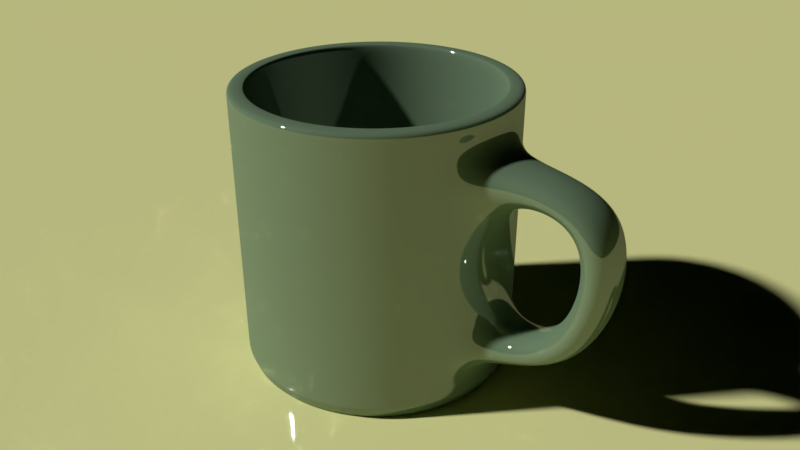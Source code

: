 # Source: glass.blend  (saved by Blender 2.91.10; exported with 4.5.12 LTS)
import bpy
from mathutils import Matrix  # noqa: F401  (used for matrix-valued properties, if any)

bpy.ops.wm.read_factory_settings(use_empty=True)
scene = bpy.context.scene
scene.name = 'Scene'

# ---- collections
col_collection_1 = bpy.data.collections.new('Collection 1'); scene.collection.children.link(col_collection_1)

# ---- materials (node trees are filled in below, after node groups)
mat_material_003 = bpy.data.materials.new('Material.003')
mat_material_003.alpha_threshold = 0.0
mat_material_003.roughness = 0.5
mat_material_002 = bpy.data.materials.new('Material.002')
mat_material_002.alpha_threshold = 0.0
mat_material_002.roughness = 0.5

# ---- material node trees
mat_material_003.use_nodes = True; mat_material_003.node_tree.nodes.clear()
_N = mat_material_003.node_tree.nodes; _L = mat_material_003.node_tree.links
n0 = _N.new('ShaderNodeOutputMaterial'); n0.name = 'Material Output'; n0.location = (469, 300)
n1 = _N.new('ShaderNodeMixShader'); n1.name = 'Mix Shader'; n1.location = (249, 325)
n1.inputs[0].default_value = 0.02727
n2 = _N.new('ShaderNodeBsdfDiffuse'); n2.name = 'Diffuse BSDF'; n2.location = (-10, 382)
n2.inputs[0].default_value = (0.7952, 0.8, 0.3521, 1.0)
n3 = _N.new('ShaderNodeBsdfAnisotropic'); n3.name = 'Glossy BSDF'; n3.location = (-13, 254)
n3.distribution = 'GGX'
n3.inputs[1].default_value = 0.0
_L.new(n2.outputs[0], n1.inputs[1])
_L.new(n1.outputs[0], n0.inputs[0])
_L.new(n3.outputs[0], n1.inputs[2])
n0.is_active_output = True
mat_material_002.use_nodes = True; mat_material_002.node_tree.nodes.clear()
_N = mat_material_002.node_tree.nodes; _L = mat_material_002.node_tree.links
n0 = _N.new('ShaderNodeOutputMaterial'); n0.name = 'Material Output'; n0.location = (460, 300)
n1 = _N.new('ShaderNodeMixShader'); n1.name = 'Mix Shader'; n1.location = (253, 312)
n1.inputs[0].default_value = 0.15
n2 = _N.new('ShaderNodeBsdfDiffuse'); n2.name = 'Diffuse BSDF'; n2.location = (-14, 381)
n2.inputs[0].default_value = (0.1534, 0.2306, 0.1393, 1.0)
n3 = _N.new('ShaderNodeBsdfAnisotropic'); n3.name = 'Glossy BSDF'; n3.location = (-18, 253)
n3.distribution = 'GGX'
n3.inputs[1].default_value = 0.0
_L.new(n2.outputs[0], n1.inputs[1])
_L.new(n1.outputs[0], n0.inputs[0])
_L.new(n3.outputs[0], n1.inputs[2])
n0.is_active_output = True

# ---- world
world_world = bpy.data.worlds.new('World'); scene.world = world_world
world_world.color = (0.0, 0.0, 0.0)
world_world.use_sun_shadow = False
world_world.sun_shadow_jitter_overblur = 0.0
world_world.cycles.sampling_method = 'MANUAL'

# ---- cameras
cam_camera = bpy.data.cameras.new('Camera')
cam_camera.clip_end = 100.0
cam_camera.lens = 35.0
cam_camera.sensor_width = 32.0
cam_camera.sensor_height = 18.0
cam_camera.ortho_scale = 7.314
cam_camera.dof.focus_distance = 0.0

# ---- meshes
me_plane = bpy.data.meshes.new('Plane')
me_plane.from_pydata([(-1.0, -1.0, 0.0), (1.0, -1.0, 0.0), (-1.0, 1.0, 0.0), (1.0, 1.0, 0.0)], [], [(0, 1, 3, 2)])
me_plane.materials.append(mat_material_003)
me_plane.use_remesh_preserve_volume = False
me_plane.use_remesh_preserve_attributes = False
me_plane.use_mirror_vertex_groups = False
me_plane.update()
me_circle = bpy.data.meshes.new('Circle')
me_circle.from_pydata([(-0.1868, -0.9387, 0.0), (-0.1936, -0.9728, 0.08746), (-0.1673, -0.8407, 0.1678), (-0.1616, -0.8118, 0.09134), (0.1866, -0.9388, 0.0), (0.1934, -0.9728, 0.08746), (0.1671, -0.8407, 0.1678), (0.1614, -0.8119, 0.09134), (0.5317, -0.7959, 0.0), (0.5509, -0.8247, 0.08746), (0.4761, -0.7127, 0.1678), (0.4598, -0.6883, 0.09134), (0.7958, -0.5318, 0.0), (0.8246, -0.5511, 0.08746), (0.7126, -0.4763, 0.1678), (0.6882, -0.46, 0.09134), (0.9387, -0.1868, 0.0), (0.9728, -0.1936, 0.08746), (0.8407, -0.1673, 0.1678), (0.8118, -0.1616, 0.09134), (0.9388, 0.1866, 0.0), (0.9728, 0.1934, 0.08746), (0.8407, 0.1671, 0.1678), (0.8119, 0.1614, 0.09134), (0.7959, 0.5317, 0.0), (0.8247, 0.5509, 0.08746), (0.7127, 0.4761, 0.1678), (0.6883, 0.4598, 0.09134), (0.5318, 0.7958, 0.0), (0.5511, 0.8246, 0.08746), (0.4763, 0.7126, 0.1678), (0.46, 0.6882, 0.09134), (0.1868, 0.9387, 0.0), (0.1936, 0.9728, 0.08746), (0.1673, 0.8407, 0.1678), (0.1616, 0.8118, 0.09134), (-0.1866, 0.9388, 0.0), (-0.1934, 0.9728, 0.08746), (-0.1671, 0.8407, 0.1678), (-0.1614, 0.8119, 0.09134), (-0.5317, 0.7959, 0.0), (-0.5509, 0.8247, 0.08746), (-0.4761, 0.7127, 0.1678), (-0.4598, 0.6883, 0.09134), (-0.7958, 0.5318, 0.0), (-0.8246, 0.5511, 0.08746), (-0.7126, 0.4763, 0.1678), (-0.6882, 0.46, 0.09134), (-0.9387, 0.1868, 0.0), (-0.9728, 0.1936, 0.08746), (-0.8407, 0.1673, 0.1678), (-0.8118, 0.1616, 0.09134), (-0.9388, -0.1866, 0.0), (-0.9728, -0.1934, 0.08746), (-0.8407, -0.1671, 0.1678), (-0.8119, -0.1614, 0.09134), (-0.7959, -0.5317, 0.0), (-0.8247, -0.5509, 0.08746), (-0.7127, -0.4761, 0.1678), (-0.6883, -0.4598, 0.09134), (-0.5318, -0.7958, 0.0), (-0.5511, -0.8246, 0.08746), (-0.4763, -0.7126, 0.1678), (-0.46, -0.6882, 0.09134), (-0.1896, -0.9524, 2.005), (-0.1936, -0.9728, 1.984), (-0.1673, -0.8407, 1.984), (-0.1714, -0.861, 2.005), (0.1934, -0.9728, 1.984), (0.1893, -0.9524, 2.005), (0.1712, -0.8611, 2.005), (0.1671, -0.8407, 1.984), (0.5509, -0.8247, 1.984), (0.5394, -0.8075, 2.005), (0.4877, -0.73, 2.005), (0.4761, -0.7127, 1.984), (0.8246, -0.5511, 1.984), (0.8074, -0.5396, 2.005), (0.7299, -0.4878, 2.005), (0.7126, -0.4763, 1.984), (0.9728, -0.1936, 1.984), (0.9524, -0.1896, 2.005), (0.861, -0.1714, 2.005), (0.8407, -0.1673, 1.984), (0.9728, 0.1934, 1.984), (0.9524, 0.1893, 2.005), (0.8611, 0.1712, 2.005), (0.8407, 0.1671, 1.984), (0.8247, 0.5509, 1.984), (0.8075, 0.5394, 2.005), (0.73, 0.4877, 2.005), (0.7127, 0.4761, 1.984), (0.5511, 0.8246, 1.984), (0.5396, 0.8074, 2.005), (0.4878, 0.7299, 2.005), (0.4763, 0.7126, 1.984), (0.1936, 0.9728, 1.984), (0.1896, 0.9524, 2.005), (0.1714, 0.861, 2.005), (0.1673, 0.8407, 1.984), (-0.1934, 0.9728, 1.984), (-0.1893, 0.9524, 2.005), (-0.1712, 0.8611, 2.005), (-0.1671, 0.8407, 1.984), (-0.5509, 0.8247, 1.984), (-0.5394, 0.8075, 2.005), (-0.4877, 0.73, 2.005), (-0.4761, 0.7127, 1.984), (-0.8246, 0.5511, 1.984), (-0.8074, 0.5396, 2.005), (-0.7299, 0.4878, 2.005), (-0.7126, 0.4763, 1.984), (-0.9728, 0.1936, 1.984), (-0.9524, 0.1896, 2.005), (-0.861, 0.1714, 2.005), (-0.8407, 0.1673, 1.984), (-0.9728, -0.1934, 1.984), (-0.9524, -0.1893, 2.005), (-0.8611, -0.1712, 2.005), (-0.8407, -0.1671, 1.984), (-0.8247, -0.5509, 1.984), (-0.8075, -0.5394, 2.005), (-0.73, -0.4877, 2.005), (-0.7127, -0.4761, 1.984), (-0.5511, -0.8246, 1.984), (-0.5396, -0.8074, 2.005), (-0.4878, -0.7299, 2.005), (-0.4763, -0.7126, 1.984), (-0.1936, -0.9728, 1.96), (-0.5511, -0.8246, 1.96), (0.1934, -0.9728, 1.96), (0.5509, -0.8247, 1.96), (0.8246, -0.5511, 1.96), (0.9728, -0.1936, 1.96), (0.9728, 0.1934, 1.96), (0.8247, 0.5509, 1.96), (0.5511, 0.8246, 1.96), (0.1936, 0.9728, 1.96), (-0.1934, 0.9728, 1.96), (-0.5509, 0.8247, 1.96), (-0.8246, 0.5511, 1.96), (-0.9728, 0.1936, 1.96), (-0.9728, -0.1934, 1.96), (-0.8247, -0.5509, 1.96), (-0.5511, -0.8246, 0.1095), (-0.1936, -0.9728, 0.1095), (0.1934, -0.9728, 0.1095), (0.5509, -0.8247, 0.1095), (0.8246, -0.5511, 0.1095), (0.9728, -0.1936, 0.1095), (0.9728, 0.1934, 0.1095), (0.8247, 0.5509, 0.1095), (0.5511, 0.8246, 0.1095), (0.1936, 0.9728, 0.1095), (-0.1934, 0.9728, 0.1095), (-0.5509, 0.8247, 0.1095), (-0.8246, 0.5511, 0.1095), (-0.9728, 0.1936, 0.1095), (-0.9728, -0.1934, 0.1095), (-0.8247, -0.5509, 0.1095), (-0.1917, -0.9634, 0.06339), (0.1915, -0.9634, 0.06339), (0.5456, -0.8168, 0.06339), (0.8167, -0.5458, 0.06339), (0.9634, -0.1917, 0.06339), (0.9634, 0.1915, 0.06339), (0.8168, 0.5456, 0.06339), (0.5458, 0.8167, 0.06339), (0.1917, 0.9634, 0.06339), (-0.1915, 0.9634, 0.06339), (-0.5456, 0.8168, 0.06339), (-0.8167, 0.5458, 0.06339), (-0.9634, 0.1917, 0.06339), (-0.9634, -0.1915, 0.06339), (-0.8168, -0.5456, 0.06339), (-0.5458, -0.8167, 0.06339), (-0.1876, -0.9426, 0.01002), (0.1874, -0.9427, 0.01002), (0.5339, -0.7992, 0.01002), (0.7991, -0.5341, 0.01002), (0.9426, -0.1876, 0.01002), (0.9427, 0.1874, 0.01002), (0.7992, 0.5339, 0.01002), (0.5341, 0.7991, 0.01002), (0.1876, 0.9426, 0.01002), (-0.1874, 0.9427, 0.01002), (-0.5339, 0.7992, 0.01002), (-0.7991, 0.5341, 0.01002), (-0.9426, 0.1876, 0.01002), (-0.9427, -0.1874, 0.01002), (-0.7992, -0.5339, 0.01002), (-0.5341, -0.7991, 0.01002), (-3.783e-08, 5.682e-09, 0.0), (-3.228e-08, 4.578e-09, 0.09134), (-0.1936, -0.9728, 0.357), (-0.1936, -0.9728, 1.712), (0.1934, -0.9728, 0.357), (0.1934, -0.9728, 1.712), (0.5509, -0.8247, 0.357), (0.5509, -0.8247, 1.712), (0.8246, -0.5511, 0.357), (0.8246, -0.5511, 1.712), (0.9728, -0.1936, 0.357), (0.9728, -0.1936, 1.712), (0.9728, 0.1934, 0.357), (0.9728, 0.1934, 1.712), (0.8247, 0.5509, 0.357), (0.8247, 0.5509, 1.712), (0.5511, 0.8246, 0.357), (0.5511, 0.8246, 1.712), (0.1936, 0.9728, 0.357), (0.1936, 0.9728, 1.712), (-0.1934, 0.9728, 0.357), (-0.1934, 0.9728, 1.712), (-0.5509, 0.8247, 0.357), (-0.5509, 0.8247, 1.712), (-0.8246, 0.5511, 0.357), (-0.8246, 0.5511, 1.712), (-0.9728, 0.1936, 0.357), (-0.9728, 0.1936, 1.712), (-0.9728, -0.1934, 0.357), (-0.9728, -0.1934, 1.712), (-0.8247, -0.5509, 0.357), (-0.8247, -0.5509, 1.712), (-0.5511, -0.8246, 1.712), (-0.5511, -0.8246, 0.357), (-0.1936, -0.9728, 0.5364), (-0.1936, -0.9728, 1.533), (0.1934, -0.9728, 0.5364), (0.1934, -0.9728, 1.533), (0.5509, -0.8247, 0.5364), (0.5509, -0.8247, 1.533), (0.8246, -0.5511, 0.5364), (0.8246, -0.5511, 1.533), (0.9728, -0.1936, 0.5364), (0.9728, -0.1936, 1.533), (0.9728, 0.1934, 0.5364), (0.9728, 0.1934, 1.533), (0.8247, 0.5509, 0.5364), (0.8247, 0.5509, 1.533), (0.5511, 0.8246, 0.5364), (0.5511, 0.8246, 1.533), (0.1936, 0.9728, 0.5364), (0.1936, 0.9728, 1.533), (-0.1934, 0.9728, 0.5364), (-0.1934, 0.9728, 1.533), (-0.5509, 0.8247, 0.5364), (-0.5509, 0.8247, 1.533), (-0.8246, 0.5511, 0.5364), (-0.8246, 0.5511, 1.533), (-0.9728, 0.1936, 0.5364), (-0.9728, 0.1936, 1.533), (-0.9728, -0.1934, 0.5364), (-0.9728, -0.1934, 1.533), (-0.8247, -0.5509, 0.5364), (-0.8247, -0.5509, 1.533), (-0.5511, -0.8246, 1.533), (-0.5511, -0.8246, 0.5364), (1.803, -0.1936, 0.4706), (1.976, -0.1936, 1.742), (1.803, 0.1934, 0.4706), (1.976, 0.1934, 1.742), (1.569, -0.1936, 0.65), (1.741, -0.1936, 1.563), (1.569, 0.1934, 0.65), (1.742, 0.1934, 1.563)], [], [(64, 67, 126, 125), (75, 10, 6, 71), (79, 14, 10, 75), (83, 18, 14, 79), (87, 22, 18, 83), (91, 26, 22, 87), (95, 30, 26, 91), (99, 34, 30, 95), (103, 38, 34, 99), (107, 42, 38, 103), (111, 46, 42, 107), (115, 50, 46, 111), (119, 54, 50, 115), (123, 58, 54, 119), (127, 62, 58, 123), (130, 68, 65, 128), (161, 5, 1, 160), (162, 9, 5, 161), (163, 13, 9, 162), (164, 17, 13, 163), (165, 21, 17, 164), (166, 25, 21, 165), (167, 29, 25, 166), (168, 33, 29, 167), (169, 37, 33, 168), (170, 41, 37, 169), (171, 45, 41, 170), (172, 49, 45, 171), (173, 53, 49, 172), (174, 57, 53, 173), (175, 61, 57, 174), (160, 1, 61, 175), (66, 2, 62, 127), (131, 72, 68, 130), (132, 76, 72, 131), (133, 80, 76, 132), (134, 84, 80, 133), (135, 88, 84, 134), (136, 92, 88, 135), (137, 96, 92, 136), (138, 100, 96, 137), (139, 104, 100, 138), (140, 108, 104, 139), (141, 112, 108, 140), (142, 116, 112, 141), (143, 120, 116, 142), (129, 124, 120, 143), (69, 70, 67, 64), (73, 74, 70, 69), (77, 78, 74, 73), (81, 82, 78, 77), (85, 86, 82, 81), (89, 90, 86, 85), (93, 94, 90, 89), (97, 98, 94, 93), (101, 102, 98, 97), (105, 106, 102, 101), (109, 110, 106, 105), (113, 114, 110, 109), (117, 118, 114, 113), (121, 122, 118, 117), (125, 126, 122, 121), (71, 6, 2, 66), (6, 7, 3, 2), (10, 11, 7, 6), (14, 15, 11, 10), (18, 19, 15, 14), (22, 23, 19, 18), (26, 27, 23, 22), (30, 31, 27, 26), (34, 35, 31, 30), (38, 39, 35, 34), (42, 43, 39, 38), (46, 47, 43, 42), (50, 51, 47, 46), (54, 55, 51, 50), (58, 59, 55, 54), (62, 63, 59, 58), (2, 3, 63, 62), (69, 64, 65, 68), (71, 66, 67, 70), (73, 69, 68, 72), (75, 71, 70, 74), (77, 73, 72, 76), (79, 75, 74, 78), (81, 77, 76, 80), (83, 79, 78, 82), (85, 81, 80, 84), (87, 83, 82, 86), (89, 85, 84, 88), (91, 87, 86, 90), (93, 89, 88, 92), (95, 91, 90, 94), (97, 93, 92, 96), (99, 95, 94, 98), (101, 97, 96, 100), (103, 99, 98, 102), (105, 101, 100, 104), (107, 103, 102, 106), (109, 105, 104, 108), (111, 107, 106, 110), (113, 109, 108, 112), (115, 111, 110, 114), (117, 113, 112, 116), (119, 115, 114, 118), (121, 117, 116, 120), (123, 119, 118, 122), (125, 121, 120, 124), (127, 123, 122, 126), (64, 125, 124, 65), (66, 127, 126, 67), (128, 65, 124, 129), (195, 128, 129, 224), (224, 129, 143, 223), (223, 143, 142, 221), (221, 142, 141, 219), (219, 141, 140, 217), (217, 140, 139, 215), (215, 139, 138, 213), (213, 138, 137, 211), (211, 137, 136, 209), (209, 136, 135, 207), (207, 135, 134, 205), (205, 134, 133, 203), (203, 133, 132, 201), (201, 132, 131, 199), (199, 131, 130, 197), (197, 130, 128, 195), (5, 146, 145, 1), (9, 147, 146, 5), (13, 148, 147, 9), (17, 149, 148, 13), (21, 150, 149, 17), (25, 151, 150, 21), (29, 152, 151, 25), (33, 153, 152, 29), (37, 154, 153, 33), (41, 155, 154, 37), (45, 156, 155, 41), (49, 157, 156, 45), (53, 158, 157, 49), (57, 159, 158, 53), (61, 144, 159, 57), (1, 145, 144, 61), (176, 160, 175, 191), (191, 175, 174, 190), (190, 174, 173, 189), (189, 173, 172, 188), (188, 172, 171, 187), (187, 171, 170, 186), (186, 170, 169, 185), (185, 169, 168, 184), (184, 168, 167, 183), (183, 167, 166, 182), (182, 166, 165, 181), (181, 165, 164, 180), (180, 164, 163, 179), (179, 163, 162, 178), (178, 162, 161, 177), (177, 161, 160, 176), (4, 177, 176, 0), (8, 178, 177, 4), (12, 179, 178, 8), (16, 180, 179, 12), (20, 181, 180, 16), (24, 182, 181, 20), (28, 183, 182, 24), (32, 184, 183, 28), (36, 185, 184, 32), (40, 186, 185, 36), (44, 187, 186, 40), (48, 188, 187, 44), (52, 189, 188, 48), (56, 190, 189, 52), (60, 191, 190, 56), (0, 176, 191, 60), (4, 0, 192, 8), (7, 11, 193, 3), (32, 192, 40, 36), (16, 192, 24, 20), (48, 192, 56, 52), (24, 192, 32, 28), (56, 192, 0, 60), (8, 192, 16, 12), (40, 192, 48, 44), (3, 193, 59, 63), (51, 193, 43, 47), (193, 27, 31, 35), (43, 193, 35, 39), (193, 11, 15, 19), (59, 193, 51, 55), (27, 193, 19, 23), (146, 196, 194, 145), (229, 197, 195, 227), (147, 198, 196, 146), (231, 199, 197, 229), (148, 200, 198, 147), (233, 201, 199, 231), (149, 202, 200, 148), (235, 203, 201, 233), (150, 204, 202, 149), (204, 236, 264, 260), (151, 206, 204, 150), (239, 207, 205, 237), (152, 208, 206, 151), (241, 209, 207, 239), (153, 210, 208, 152), (243, 211, 209, 241), (154, 212, 210, 153), (245, 213, 211, 243), (155, 214, 212, 154), (247, 215, 213, 245), (156, 216, 214, 155), (249, 217, 215, 247), (157, 218, 216, 156), (251, 219, 217, 249), (158, 220, 218, 157), (253, 221, 219, 251), (159, 222, 220, 158), (255, 223, 221, 253), (144, 225, 222, 159), (256, 224, 223, 255), (145, 194, 225, 144), (227, 195, 224, 256), (194, 226, 257, 225), (226, 227, 256, 257), (225, 257, 254, 222), (257, 256, 255, 254), (222, 254, 252, 220), (254, 255, 253, 252), (220, 252, 250, 218), (252, 253, 251, 250), (218, 250, 248, 216), (250, 251, 249, 248), (216, 248, 246, 214), (248, 249, 247, 246), (214, 246, 244, 212), (246, 247, 245, 244), (212, 244, 242, 210), (244, 245, 243, 242), (210, 242, 240, 208), (242, 243, 241, 240), (208, 240, 238, 206), (240, 241, 239, 238), (206, 238, 236, 204), (238, 239, 237, 236), (236, 234, 262, 264), (236, 237, 235, 234), (202, 234, 232, 200), (234, 235, 233, 232), (200, 232, 230, 198), (232, 233, 231, 230), (198, 230, 228, 196), (230, 231, 229, 228), (196, 228, 226, 194), (228, 229, 227, 226), (205, 203, 259, 261), (234, 202, 258, 262), (237, 205, 261, 265), (235, 237, 265, 263), (203, 235, 263, 259), (202, 204, 260, 258), (262, 263, 265, 264), (265, 261, 260, 264), (263, 262, 258, 259), (258, 260, 261, 259)])
me_circle.polygons.foreach_set('use_smooth', [True] * 266)
me_circle.materials.append(mat_material_002)
me_circle.use_remesh_preserve_volume = False
me_circle.use_remesh_preserve_attributes = False
me_circle.use_mirror_vertex_groups = False
me_circle.update()

# ---- objects
ob_plane = bpy.data.objects.new('Plane', me_plane)
ob_circle = bpy.data.objects.new('Circle', me_circle)
ob_camera = bpy.data.objects.new('Camera', cam_camera)

# ---- transforms, parenting, visibility, modifiers, constraints
ob_plane.location = (0.0, 0.0, 0.0)
ob_plane.scale = (-19.46, -19.46, -19.46)
ob_plane.lineart.crease_threshold = 0.0
ob_circle.location = (0.0, 0.0, 0.0)
ob_circle.rotation_euler = (0.0, -0.0, 1.417)
ob_circle.lineart.crease_threshold = 0.0
_m = ob_circle.modifiers.new('Subsurf', 'SUBSURF')
_m.uv_smooth = 'PRESERVE_CORNERS'
_m.levels = 3
_m.render_levels = 6
_m.show_only_control_edges = False
ob_camera.location = (4.566, 3.043, 3.772)
ob_camera.rotation_euler = (1.095, -2.113e-06, 2.131)
ob_camera.lock_rotations_4d = False
ob_camera.empty_display_type = 'ARROWS'
ob_camera.color = (0.0, 0.0, 0.0, 0.0)
ob_camera.display_type = 'WIRE'
ob_camera.lineart.crease_threshold = 0.0

# ---- collection membership
col_collection_1.objects.link(ob_plane)
col_collection_1.objects.link(ob_circle)
col_collection_1.objects.link(ob_camera)

# ---- scene / render settings (as saved in the file)
scene.camera = ob_camera
scene.frame_start = 1; scene.frame_end = 250; scene.frame_set(1)
scene.render.engine = 'CYCLES'
scene.render.image_settings.color_depth = '16'
scene.render.image_settings.compression = 0
scene.render.dither_intensity = 0.0
scene.render.film_transparent = True
scene.cycles.samples = 128
scene.cycles.sampling_pattern = 'TABULATED_SOBOL'
scene.cycles.use_adaptive_sampling = False
scene.cycles.use_light_tree = False
scene.cycles.blur_glossy = 0.0
scene.cycles.sample_clamp_indirect = 0.0
scene.view_settings.view_transform = 'Standard'
bpy.context.view_layer.update()

# ---- added for rendering (the .blend has no usable light): sun
light_auto_sun = bpy.data.lights.new('AutoSun', 'SUN')
light_auto_sun.energy = 3.0
light_auto_sun.angle = 0.0523599
ob_auto_sun = bpy.data.objects.new('AutoSun', light_auto_sun)
scene.collection.objects.link(ob_auto_sun)
ob_auto_sun.rotation_euler = (0.872665, 0.174533, 0.523599)
bpy.context.view_layer.update()
